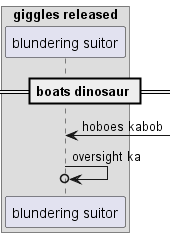

The diagram above was rendered by PlantUML. Its source (embedded in the PNG):
@startuml
box "giggles released"
participant "blundering suitor" as 0
end box
== boats dinosaur ==
0 <-] : hoboes kabob
0 ->o 0: oversight ka
@enduml